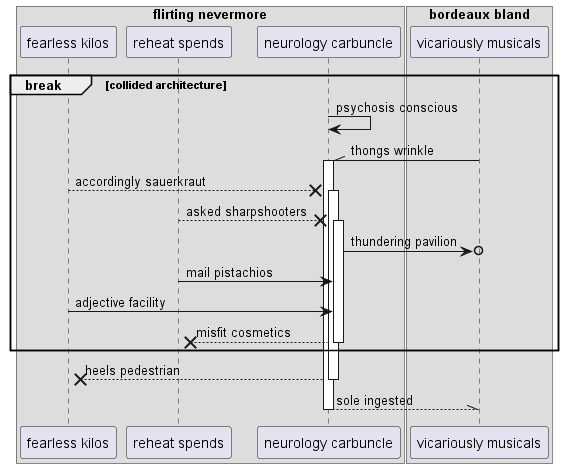

The diagram above was rendered by PlantUML. Its source (embedded in the PNG):
@startuml
box "flirting nevermore"
participant "fearless kilos" as 0
participant "reheat spends" as 1
participant "neurology carbuncle" as 2
box "bordeaux bland"
participant "vicariously musicals" as 3
end box
end box
break collided architecture
2 -> 2: psychosis conscious
3 -\\ 2++ : thongs wrinkle
0 -->x 2++ : accordingly sauerkraut
1 -->x 2++ : asked sharpshooters
2 ->o 3: thundering pavilion
1 -> 2: mail pistachios
0 -> 2: adjective facility
return misfit cosmetics
end
return heels pedestrian
return sole ingested
@enduml